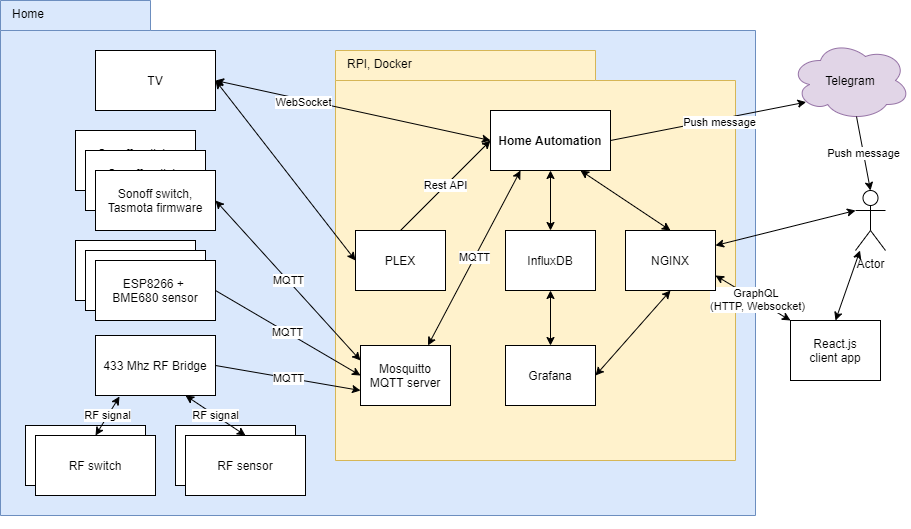

The diagram above was exported from draw.io. Its source (the exported page's mxGraphModel, read from the mxfile embedded in the PNG):
<mxGraphModel dx="1422" dy="882" grid="1" gridSize="10" guides="1" tooltips="1" connect="1" arrows="1" fold="1" page="1" pageScale="1.5" pageWidth="1169" pageHeight="826" background="none" math="0" shadow="0">
  <root>
    <mxCell id="0" style=";html=1;" />
    <mxCell id="1" style=";html=1;" parent="0" />
    <mxCell id="M7gaLFJvmDcCfbPUUSgW-52" value="Home" style="shape=folder;html=1;tabWidth=150;tabHeight=30;tabPosition=left;align=left;verticalAlign=top;spacingLeft=10;whiteSpace=wrap;fillColor=#dae8fc;strokeColor=#6c8ebf;" parent="1" vertex="1">
      <mxGeometry x="195" y="215" width="755" height="515" as="geometry" />
    </mxCell>
    <mxCell id="M7gaLFJvmDcCfbPUUSgW-40" value="ESP8266 + &lt;br&gt;BME680 sensor" style="rounded=0;whiteSpace=wrap;html=1;" parent="1" vertex="1">
      <mxGeometry x="270" y="455" width="120" height="60" as="geometry" />
    </mxCell>
    <mxCell id="M7gaLFJvmDcCfbPUUSgW-3" value="RPI, Docker" style="shape=folder;html=1;tabWidth=260;tabHeight=30;tabPosition=left;align=left;verticalAlign=top;spacingLeft=10;whiteSpace=wrap;fillColor=#fff2cc;strokeColor=#d6b656;" parent="1" vertex="1">
      <mxGeometry x="530" y="265" width="400" height="410" as="geometry" />
    </mxCell>
    <mxCell id="M7gaLFJvmDcCfbPUUSgW-1" value="Home Automation" style="rounded=0;whiteSpace=wrap;html=1;fontStyle=1" parent="1" vertex="1">
      <mxGeometry x="685" y="325" width="120" height="60" as="geometry" />
    </mxCell>
    <mxCell id="M7gaLFJvmDcCfbPUUSgW-5" value="Mosquitto MQTT server" style="rounded=0;whiteSpace=wrap;html=1;" parent="1" vertex="1">
      <mxGeometry x="555" y="560" width="90" height="60" as="geometry" />
    </mxCell>
    <mxCell id="M7gaLFJvmDcCfbPUUSgW-6" value="InfluxDB" style="rounded=0;whiteSpace=wrap;html=1;" parent="1" vertex="1">
      <mxGeometry x="700" y="445" width="90" height="60" as="geometry" />
    </mxCell>
    <mxCell id="M7gaLFJvmDcCfbPUUSgW-7" value="Grafana" style="rounded=0;whiteSpace=wrap;html=1;" parent="1" vertex="1">
      <mxGeometry x="700" y="560" width="90" height="60" as="geometry" />
    </mxCell>
    <mxCell id="M7gaLFJvmDcCfbPUUSgW-8" value="Actor" style="shape=umlActor;verticalLabelPosition=bottom;verticalAlign=top;html=1;outlineConnect=0;" parent="1" vertex="1">
      <mxGeometry x="1050" y="405" width="30" height="60" as="geometry" />
    </mxCell>
    <mxCell id="M7gaLFJvmDcCfbPUUSgW-9" value="" style="endArrow=classic;startArrow=classic;html=1;exitX=0;exitY=0.3333333333333333;exitDx=0;exitDy=0;exitPerimeter=0;entryX=1;entryY=0.25;entryDx=0;entryDy=0;" parent="1" source="M7gaLFJvmDcCfbPUUSgW-8" target="MNff2u_TRxd0S1Es19Ff-1" edge="1">
      <mxGeometry width="50" height="50" relative="1" as="geometry">
        <mxPoint x="1350" y="460" as="sourcePoint" />
        <mxPoint x="800" y="580" as="targetPoint" />
      </mxGeometry>
    </mxCell>
    <mxCell id="M7gaLFJvmDcCfbPUUSgW-10" value="" style="endArrow=classic;startArrow=classic;html=1;exitX=1;exitY=0.75;exitDx=0;exitDy=0;entryX=0;entryY=0;entryDx=0;entryDy=0;" parent="1" source="MNff2u_TRxd0S1Es19Ff-1" target="M7gaLFJvmDcCfbPUUSgW-57" edge="1">
      <mxGeometry width="50" height="50" relative="1" as="geometry">
        <mxPoint x="820" y="400" as="sourcePoint" />
        <mxPoint x="870" y="350" as="targetPoint" />
      </mxGeometry>
    </mxCell>
    <mxCell id="M7gaLFJvmDcCfbPUUSgW-28" value="GraphQL &lt;br&gt;(HTTP, Websocket)" style="edgeLabel;html=1;align=center;verticalAlign=middle;resizable=0;points=[];" parent="M7gaLFJvmDcCfbPUUSgW-10" vertex="1" connectable="0">
      <mxGeometry x="0.0868" y="1" relative="1" as="geometry">
        <mxPoint as="offset" />
      </mxGeometry>
    </mxCell>
    <mxCell id="M7gaLFJvmDcCfbPUUSgW-13" value="Telegram" style="ellipse;shape=cloud;whiteSpace=wrap;html=1;fillColor=#e1d5e7;strokeColor=#9673a6;" parent="1" vertex="1">
      <mxGeometry x="985" y="255" width="120" height="80" as="geometry" />
    </mxCell>
    <mxCell id="M7gaLFJvmDcCfbPUUSgW-14" value="" style="endArrow=classic;startArrow=none;html=1;exitX=1;exitY=0.5;exitDx=0;exitDy=0;entryX=0.13;entryY=0.77;entryDx=0;entryDy=0;entryPerimeter=0;startFill=0;" parent="1" source="M7gaLFJvmDcCfbPUUSgW-1" target="M7gaLFJvmDcCfbPUUSgW-13" edge="1">
      <mxGeometry width="50" height="50" relative="1" as="geometry">
        <mxPoint x="920" y="350" as="sourcePoint" />
        <mxPoint x="970" y="300" as="targetPoint" />
      </mxGeometry>
    </mxCell>
    <mxCell id="M7gaLFJvmDcCfbPUUSgW-16" value="Push message" style="edgeLabel;html=1;align=center;verticalAlign=middle;resizable=0;points=[];" parent="M7gaLFJvmDcCfbPUUSgW-14" vertex="1" connectable="0">
      <mxGeometry x="0.1017" y="-3" relative="1" as="geometry">
        <mxPoint as="offset" />
      </mxGeometry>
    </mxCell>
    <mxCell id="M7gaLFJvmDcCfbPUUSgW-15" value="Push message" style="endArrow=none;startArrow=classic;html=1;entryX=0.55;entryY=0.95;entryDx=0;entryDy=0;entryPerimeter=0;exitX=0.5;exitY=0;exitDx=0;exitDy=0;exitPerimeter=0;endFill=0;" parent="1" source="M7gaLFJvmDcCfbPUUSgW-8" target="M7gaLFJvmDcCfbPUUSgW-13" edge="1">
      <mxGeometry width="50" height="50" relative="1" as="geometry">
        <mxPoint x="970" y="325" as="sourcePoint" />
        <mxPoint x="1210" y="350" as="targetPoint" />
      </mxGeometry>
    </mxCell>
    <mxCell id="M7gaLFJvmDcCfbPUUSgW-17" value="MQTT" style="endArrow=classic;startArrow=classic;html=1;entryX=0.25;entryY=1;entryDx=0;entryDy=0;exitX=0.75;exitY=0;exitDx=0;exitDy=0;" parent="1" source="M7gaLFJvmDcCfbPUUSgW-5" target="M7gaLFJvmDcCfbPUUSgW-1" edge="1">
      <mxGeometry width="50" height="50" relative="1" as="geometry">
        <mxPoint x="580" y="420" as="sourcePoint" />
        <mxPoint x="630" y="370" as="targetPoint" />
        <Array as="points" />
      </mxGeometry>
    </mxCell>
    <mxCell id="M7gaLFJvmDcCfbPUUSgW-18" value="" style="endArrow=classic;startArrow=classic;html=1;entryX=0.5;entryY=1;entryDx=0;entryDy=0;exitX=0.5;exitY=0;exitDx=0;exitDy=0;" parent="1" source="M7gaLFJvmDcCfbPUUSgW-6" target="M7gaLFJvmDcCfbPUUSgW-1" edge="1">
      <mxGeometry width="50" height="50" relative="1" as="geometry">
        <mxPoint x="320" y="560" as="sourcePoint" />
        <mxPoint x="370" y="510" as="targetPoint" />
      </mxGeometry>
    </mxCell>
    <mxCell id="M7gaLFJvmDcCfbPUUSgW-19" value="" style="endArrow=classic;startArrow=classic;html=1;entryX=0.5;entryY=1;entryDx=0;entryDy=0;exitX=0.5;exitY=0;exitDx=0;exitDy=0;" parent="1" source="M7gaLFJvmDcCfbPUUSgW-7" target="M7gaLFJvmDcCfbPUUSgW-6" edge="1">
      <mxGeometry width="50" height="50" relative="1" as="geometry">
        <mxPoint x="350" y="630" as="sourcePoint" />
        <mxPoint x="400" y="580" as="targetPoint" />
      </mxGeometry>
    </mxCell>
    <mxCell id="M7gaLFJvmDcCfbPUUSgW-21" value="PLEX" style="rounded=0;whiteSpace=wrap;html=1;" parent="1" vertex="1">
      <mxGeometry x="550" y="445" width="90" height="60" as="geometry" />
    </mxCell>
    <mxCell id="M7gaLFJvmDcCfbPUUSgW-22" value="Rest API" style="endArrow=classic;startArrow=none;html=1;exitX=0.5;exitY=0;exitDx=0;exitDy=0;entryX=0;entryY=0.5;entryDx=0;entryDy=0;startFill=0;" parent="1" source="M7gaLFJvmDcCfbPUUSgW-21" target="M7gaLFJvmDcCfbPUUSgW-1" edge="1">
      <mxGeometry width="50" height="50" relative="1" as="geometry">
        <mxPoint x="310" y="550" as="sourcePoint" />
        <mxPoint x="360" y="500" as="targetPoint" />
      </mxGeometry>
    </mxCell>
    <mxCell id="M7gaLFJvmDcCfbPUUSgW-24" value="TV" style="rounded=0;whiteSpace=wrap;html=1;" parent="1" vertex="1">
      <mxGeometry x="290" y="265" width="120" height="60" as="geometry" />
    </mxCell>
    <mxCell id="M7gaLFJvmDcCfbPUUSgW-25" value="" style="endArrow=classic;startArrow=classic;html=1;exitX=1;exitY=0.5;exitDx=0;exitDy=0;entryX=0;entryY=0.5;entryDx=0;entryDy=0;" parent="1" source="M7gaLFJvmDcCfbPUUSgW-24" target="M7gaLFJvmDcCfbPUUSgW-1" edge="1">
      <mxGeometry width="50" height="50" relative="1" as="geometry">
        <mxPoint x="380" y="480" as="sourcePoint" />
        <mxPoint x="430" y="430" as="targetPoint" />
      </mxGeometry>
    </mxCell>
    <mxCell id="M7gaLFJvmDcCfbPUUSgW-27" value="WebSocket" style="edgeLabel;html=1;align=center;verticalAlign=middle;resizable=0;points=[];" parent="M7gaLFJvmDcCfbPUUSgW-25" vertex="1" connectable="0">
      <mxGeometry x="-0.3583" y="-2" relative="1" as="geometry">
        <mxPoint as="offset" />
      </mxGeometry>
    </mxCell>
    <mxCell id="M7gaLFJvmDcCfbPUUSgW-29" value="Sonoff switch, Tasmota firmware" style="rounded=0;whiteSpace=wrap;html=1;" parent="1" vertex="1">
      <mxGeometry x="270" y="345" width="120" height="60" as="geometry" />
    </mxCell>
    <mxCell id="M7gaLFJvmDcCfbPUUSgW-30" value="Sonoff switch, Tasmota firmware" style="rounded=0;whiteSpace=wrap;html=1;" parent="1" vertex="1">
      <mxGeometry x="280" y="365" width="120" height="60" as="geometry" />
    </mxCell>
    <mxCell id="M7gaLFJvmDcCfbPUUSgW-31" value="Sonoff switch, Tasmota firmware" style="rounded=0;whiteSpace=wrap;html=1;" parent="1" vertex="1">
      <mxGeometry x="290" y="385" width="120" height="60" as="geometry" />
    </mxCell>
    <mxCell id="M7gaLFJvmDcCfbPUUSgW-32" value="MQTT" style="endArrow=classic;startArrow=classic;html=1;exitX=1;exitY=0.5;exitDx=0;exitDy=0;entryX=0;entryY=0.25;entryDx=0;entryDy=0;" parent="1" source="M7gaLFJvmDcCfbPUUSgW-31" target="M7gaLFJvmDcCfbPUUSgW-5" edge="1">
      <mxGeometry width="50" height="50" relative="1" as="geometry">
        <mxPoint x="330" y="660" as="sourcePoint" />
        <mxPoint x="380" y="610" as="targetPoint" />
      </mxGeometry>
    </mxCell>
    <mxCell id="M7gaLFJvmDcCfbPUUSgW-33" value="ESP8266 + &lt;br&gt;BME680 sensor" style="rounded=0;whiteSpace=wrap;html=1;" parent="1" vertex="1">
      <mxGeometry x="280" y="465" width="120" height="60" as="geometry" />
    </mxCell>
    <mxCell id="M7gaLFJvmDcCfbPUUSgW-34" value="ESP8266 + &lt;br&gt;BME680 sensor" style="rounded=0;whiteSpace=wrap;html=1;" parent="1" vertex="1">
      <mxGeometry x="290" y="475" width="120" height="60" as="geometry" />
    </mxCell>
    <mxCell id="M7gaLFJvmDcCfbPUUSgW-35" value="MQTT" style="endArrow=classic;startArrow=none;html=1;exitX=1;exitY=0.5;exitDx=0;exitDy=0;entryX=0;entryY=0.5;entryDx=0;entryDy=0;startFill=0;" parent="1" source="M7gaLFJvmDcCfbPUUSgW-34" target="M7gaLFJvmDcCfbPUUSgW-5" edge="1">
      <mxGeometry width="50" height="50" relative="1" as="geometry">
        <mxPoint x="400" y="660" as="sourcePoint" />
        <mxPoint x="450" y="610" as="targetPoint" />
      </mxGeometry>
    </mxCell>
    <mxCell id="M7gaLFJvmDcCfbPUUSgW-36" value="" style="endArrow=classic;startArrow=classic;html=1;exitX=1;exitY=0.5;exitDx=0;exitDy=0;entryX=0;entryY=0.5;entryDx=0;entryDy=0;" parent="1" source="M7gaLFJvmDcCfbPUUSgW-24" target="M7gaLFJvmDcCfbPUUSgW-21" edge="1">
      <mxGeometry width="50" height="50" relative="1" as="geometry">
        <mxPoint x="380" y="450" as="sourcePoint" />
        <mxPoint x="430" y="400" as="targetPoint" />
      </mxGeometry>
    </mxCell>
    <mxCell id="M7gaLFJvmDcCfbPUUSgW-38" value="433 Mhz RF Bridge" style="rounded=0;whiteSpace=wrap;html=1;" parent="1" vertex="1">
      <mxGeometry x="290" y="550" width="120" height="60" as="geometry" />
    </mxCell>
    <mxCell id="M7gaLFJvmDcCfbPUUSgW-41" value="MQTT" style="endArrow=classic;startArrow=none;html=1;exitX=1;exitY=0.5;exitDx=0;exitDy=0;entryX=0;entryY=0.75;entryDx=0;entryDy=0;startFill=0;" parent="1" source="M7gaLFJvmDcCfbPUUSgW-38" target="M7gaLFJvmDcCfbPUUSgW-5" edge="1">
      <mxGeometry width="50" height="50" relative="1" as="geometry">
        <mxPoint x="480" y="750" as="sourcePoint" />
        <mxPoint x="530" y="700" as="targetPoint" />
      </mxGeometry>
    </mxCell>
    <mxCell id="M7gaLFJvmDcCfbPUUSgW-42" value="RF switch" style="rounded=0;whiteSpace=wrap;html=1;" parent="1" vertex="1">
      <mxGeometry x="220" y="640" width="120" height="60" as="geometry" />
    </mxCell>
    <mxCell id="M7gaLFJvmDcCfbPUUSgW-43" value="RF switch" style="rounded=0;whiteSpace=wrap;html=1;" parent="1" vertex="1">
      <mxGeometry x="230" y="650" width="120" height="60" as="geometry" />
    </mxCell>
    <mxCell id="M7gaLFJvmDcCfbPUUSgW-44" value="RF switch" style="rounded=0;whiteSpace=wrap;html=1;" parent="1" vertex="1">
      <mxGeometry x="370" y="640" width="120" height="60" as="geometry" />
    </mxCell>
    <mxCell id="M7gaLFJvmDcCfbPUUSgW-45" value="RF sensor" style="rounded=0;whiteSpace=wrap;html=1;" parent="1" vertex="1">
      <mxGeometry x="380" y="650" width="120" height="60" as="geometry" />
    </mxCell>
    <mxCell id="M7gaLFJvmDcCfbPUUSgW-50" value="RF signal" style="endArrow=classic;startArrow=classic;html=1;entryX=0.2;entryY=1.017;entryDx=0;entryDy=0;entryPerimeter=0;" parent="1" target="M7gaLFJvmDcCfbPUUSgW-38" edge="1">
      <mxGeometry width="50" height="50" relative="1" as="geometry">
        <mxPoint x="290" y="650" as="sourcePoint" />
        <mxPoint x="180" y="560" as="targetPoint" />
      </mxGeometry>
    </mxCell>
    <mxCell id="M7gaLFJvmDcCfbPUUSgW-51" value="RF signal" style="endArrow=classic;startArrow=classic;html=1;exitX=0.5;exitY=0;exitDx=0;exitDy=0;entryX=0.75;entryY=1;entryDx=0;entryDy=0;" parent="1" source="M7gaLFJvmDcCfbPUUSgW-45" target="M7gaLFJvmDcCfbPUUSgW-38" edge="1">
      <mxGeometry width="50" height="50" relative="1" as="geometry">
        <mxPoint x="750" y="620" as="sourcePoint" />
        <mxPoint x="800" y="570" as="targetPoint" />
      </mxGeometry>
    </mxCell>
    <mxCell id="M7gaLFJvmDcCfbPUUSgW-57" value="React.js&lt;br&gt;client app" style="rounded=0;whiteSpace=wrap;html=1;" parent="1" vertex="1">
      <mxGeometry x="985" y="535" width="90" height="60" as="geometry" />
    </mxCell>
    <mxCell id="M7gaLFJvmDcCfbPUUSgW-60" style="edgeStyle=orthogonalEdgeStyle;rounded=0;orthogonalLoop=1;jettySize=auto;html=1;exitX=0.5;exitY=1;exitDx=0;exitDy=0;exitPerimeter=0;startArrow=none;startFill=0;" parent="1" edge="1">
      <mxGeometry relative="1" as="geometry">
        <mxPoint x="970" y="735" as="sourcePoint" />
        <mxPoint x="970" y="735" as="targetPoint" />
      </mxGeometry>
    </mxCell>
    <mxCell id="M7gaLFJvmDcCfbPUUSgW-63" value="" style="endArrow=classic;startArrow=classic;html=1;exitX=0.5;exitY=0;exitDx=0;exitDy=0;" parent="1" source="M7gaLFJvmDcCfbPUUSgW-57" target="M7gaLFJvmDcCfbPUUSgW-8" edge="1">
      <mxGeometry width="50" height="50" relative="1" as="geometry">
        <mxPoint x="1210" y="630" as="sourcePoint" />
        <mxPoint x="1165" y="480" as="targetPoint" />
      </mxGeometry>
    </mxCell>
    <mxCell id="MNff2u_TRxd0S1Es19Ff-1" value="NGINX" style="rounded=0;whiteSpace=wrap;html=1;" vertex="1" parent="1">
      <mxGeometry x="820" y="445" width="90" height="60" as="geometry" />
    </mxCell>
    <mxCell id="MNff2u_TRxd0S1Es19Ff-2" value="" style="endArrow=classic;startArrow=classic;html=1;exitX=0.5;exitY=0;exitDx=0;exitDy=0;entryX=0.75;entryY=1;entryDx=0;entryDy=0;" edge="1" parent="1" source="MNff2u_TRxd0S1Es19Ff-1" target="M7gaLFJvmDcCfbPUUSgW-1">
      <mxGeometry width="50" height="50" relative="1" as="geometry">
        <mxPoint x="700" y="480" as="sourcePoint" />
        <mxPoint x="787" y="380" as="targetPoint" />
      </mxGeometry>
    </mxCell>
    <mxCell id="MNff2u_TRxd0S1Es19Ff-3" value="" style="endArrow=classic;startArrow=classic;html=1;exitX=1;exitY=0.5;exitDx=0;exitDy=0;entryX=0.5;entryY=1;entryDx=0;entryDy=0;" edge="1" parent="1" source="M7gaLFJvmDcCfbPUUSgW-7" target="MNff2u_TRxd0S1Es19Ff-1">
      <mxGeometry width="50" height="50" relative="1" as="geometry">
        <mxPoint x="700" y="480" as="sourcePoint" />
        <mxPoint x="750" y="430" as="targetPoint" />
      </mxGeometry>
    </mxCell>
  </root>
</mxGraphModel>